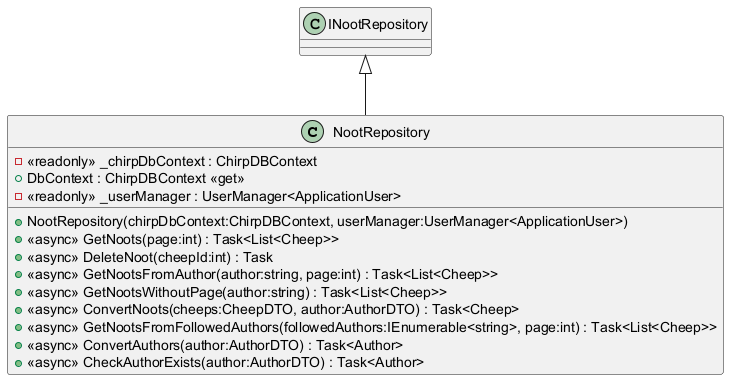

The diagram above was rendered by PlantUML. Its source (embedded in the PNG):
@startuml
class NootRepository {
    - <<readonly>> _chirpDbContext : ChirpDBContext
    + DbContext : ChirpDBContext <<get>>
    - <<readonly>> _userManager : UserManager<ApplicationUser>
    + NootRepository(chirpDbContext:ChirpDBContext, userManager:UserManager<ApplicationUser>)
    + <<async>> GetNoots(page:int) : Task<List<Cheep>>
    + <<async>> DeleteNoot(cheepId:int) : Task
    + <<async>> GetNootsFromAuthor(author:string, page:int) : Task<List<Cheep>>
    + <<async>> GetNootsWithoutPage(author:string) : Task<List<Cheep>>
    + <<async>> ConvertNoots(cheeps:CheepDTO, author:AuthorDTO) : Task<Cheep>
    + <<async>> GetNootsFromFollowedAuthors(followedAuthors:IEnumerable<string>, page:int) : Task<List<Cheep>>
    + <<async>> ConvertAuthors(author:AuthorDTO) : Task<Author>
    + <<async>> CheckAuthorExists(author:AuthorDTO) : Task<Author>
}
INootRepository <|-- NootRepository
@enduml